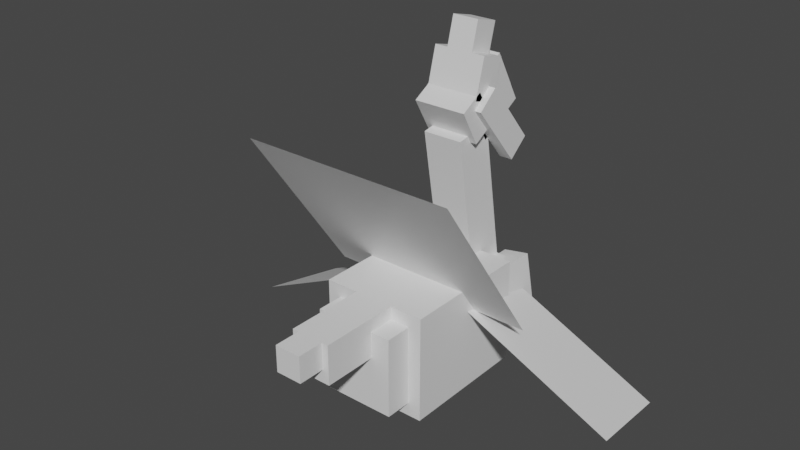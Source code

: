 # Source: cresselia.blend  (saved by Blender 2.81.16; exported with 4.5.12 LTS)
import bpy
from mathutils import Matrix  # noqa: F401  (used for matrix-valued properties, if any)

bpy.ops.wm.read_factory_settings(use_empty=True)
scene = bpy.context.scene
scene.name = 'Scene'

# ---- collections
col_collection = bpy.data.collections.new('Collection'); scene.collection.children.link(col_collection)

# ---- materials (node trees are filled in below, after node groups)
mat_default_obj = bpy.data.materials.new('Default OBJ')
mat_default_obj.use_transparent_shadow = False

# ---- material node trees
mat_default_obj.use_nodes = True; mat_default_obj.node_tree.nodes.clear()
_N = mat_default_obj.node_tree.nodes; _L = mat_default_obj.node_tree.links
n0 = _N.new('ShaderNodeOutputMaterial'); n0.name = 'Material Output'; n0.location = (300, 300)
n1 = _N.new('ShaderNodeBsdfPrincipled'); n1.name = 'Principled BSDF'; n1.location = (10, 300)
n1.distribution = 'GGX'
n1.subsurface_method = 'BURLEY'
n1.inputs[3].default_value = 1.45
n1.inputs[27].default_value = (0.0, 0.0, 0.0, 1.0)
n1.inputs[28].default_value = 1.0
_L.new(n1.outputs[0], n0.inputs[0])
n0.is_active_output = True

# ---- world
world_world = bpy.data.worlds.new('World'); scene.world = world_world
world_world.use_nodes = True; world_world.node_tree.nodes.clear()
_N = world_world.node_tree.nodes; _L = world_world.node_tree.links
n0 = _N.new('ShaderNodeOutputWorld'); n0.name = 'World Output'; n0.location = (300, 300)
n1 = _N.new('ShaderNodeBackground'); n1.name = 'Background'; n1.location = (10, 300)
n1.inputs[0].default_value = (0.05088, 0.05088, 0.05088, 1.0)
_L.new(n1.outputs[0], n0.inputs[0])
n0.is_active_output = True
world_world.color = (0.05088, 0.05088, 0.05088)
world_world.use_sun_shadow = False
world_world.sun_shadow_jitter_overblur = 0.0

# ---- meshes
me_head = bpy.data.meshes.new('Head')
me_head.from_pydata([(0.09375, -0.1666, -0.04688), (-0.09375, -0.1666, -0.04688), (-0.09375, -0.04157, -0.2634), (0.09375, -0.04157, -0.2634), (-0.09375, 0.04994, 0.07812), (0.09375, 0.04994, 0.07812), (0.09375, 0.1749, -0.1384), (-0.09375, 0.1749, -0.1384)], [], [(0, 1, 2, 3), (4, 5, 6, 7), (3, 2, 7, 6), (5, 4, 1, 0), (5, 0, 3, 6), (1, 4, 7, 2)])
_uv = me_head.uv_layers.new(name='UVMap')
_uv.uv.foreach_set('vector', [0.03125, 0.125, 0.05469, 0.125, 0.05469, 0.1875, 0.03125, 0.1875, 0.08594, 0.125, 0.1094, 0.125, 0.1094, 0.1875, 0.08594, 0.1875, 0.03125, 0.1875, 0.05469, 0.1875, 0.05469, 0.25, 0.03125, 0.25, 0.05469, 0.1875, 0.07812, 0.1875, 0.07812, 0.25, 0.05469, 0.25, 0.0, 0.125, 0.03125, 0.125, 0.03125, 0.1875, 0.0, 0.1875, 0.05469, 0.125, 0.08594, 0.125, 0.08594, 0.1875, 0.05469, 0.1875])
me_head.materials.append(mat_default_obj)
me_head.use_remesh_fix_poles = True
me_head.use_remesh_preserve_attributes = False
me_head.use_mirror_vertex_groups = False
me_head.update()
me_crownleft = bpy.data.meshes.new('CrownLeft')
me_crownleft.from_pydata([(0.03125, -0.1035, -0.1684), (-0.03125, -0.1035, -0.1684), (-0.03125, 0.1838, 0.07264), (0.03125, 0.1838, 0.07264), (-0.03125, -0.1838, -0.07264), (0.03125, -0.1838, -0.07264), (0.03125, 0.1035, 0.1684), (-0.03125, 0.1035, 0.1684)], [], [(0, 1, 2, 3), (4, 5, 6, 7), (3, 2, 7, 6), (5, 4, 1, 0), (5, 0, 3, 6), (1, 4, 7, 2)])
_uv = me_crownleft.uv_layers.new(name='UVMap')
_uv.uv.foreach_set('vector', [0.8828, 0.875, 0.8906, 0.875, 0.8906, 0.9688, 0.8828, 0.9688, 0.9062, 0.875, 0.9141, 0.875, 0.9141, 0.9688, 0.9062, 0.9688, 0.8828, 0.9688, 0.8906, 0.9688, 0.8906, 1.0, 0.8828, 1.0, 0.8906, 0.9688, 0.8984, 0.9688, 0.8984, 1.0, 0.8906, 1.0, 0.8672, 0.875, 0.8828, 0.875, 0.8828, 0.9688, 0.8672, 0.9688, 0.8906, 0.875, 0.9062, 0.875, 0.9062, 0.9688, 0.8906, 0.9688])
me_crownleft.materials.append(mat_default_obj)
me_crownleft.use_remesh_fix_poles = True
me_crownleft.use_remesh_preserve_attributes = False
me_crownleft.use_mirror_vertex_groups = False
me_crownleft.update()
me_crownright = bpy.data.meshes.new('CrownRight')
me_crownright.from_pydata([(0.03125, -0.1035, -0.1684), (-0.03125, -0.1035, -0.1684), (-0.03125, 0.1838, 0.07264), (0.03125, 0.1838, 0.07264), (-0.03125, -0.1838, -0.07264), (0.03125, -0.1838, -0.07264), (0.03125, 0.1035, 0.1684), (-0.03125, 0.1035, 0.1684)], [], [(0, 1, 2, 3), (4, 5, 6, 7), (3, 2, 7, 6), (5, 4, 1, 0), (5, 0, 3, 6), (1, 4, 7, 2)])
_uv = me_crownright.uv_layers.new(name='UVMap')
_uv.uv.foreach_set('vector', [0.8828, 0.875, 0.8906, 0.875, 0.8906, 0.9688, 0.8828, 0.9688, 0.9062, 0.875, 0.9141, 0.875, 0.9141, 0.9688, 0.9062, 0.9688, 0.8828, 0.9688, 0.8906, 0.9688, 0.8906, 1.0, 0.8828, 1.0, 0.8906, 0.9688, 0.8984, 0.9688, 0.8984, 1.0, 0.8906, 1.0, 0.8672, 0.875, 0.8828, 0.875, 0.8828, 0.9688, 0.8672, 0.9688, 0.8906, 0.875, 0.9062, 0.875, 0.9062, 0.9688, 0.8906, 0.9688])
me_crownright.materials.append(mat_default_obj)
me_crownright.use_remesh_fix_poles = True
me_crownright.use_remesh_preserve_attributes = False
me_crownright.use_mirror_vertex_groups = False
me_crownright.update()
me_headgem = bpy.data.meshes.new('HeadGem')
me_headgem.from_pydata([(0.0625, -0.07639, -0.1031), (-0.0625, -0.07639, -0.1031), (-0.0625, 0.01736, -0.2654), (0.0625, 0.01736, -0.2654), (-0.0625, 0.08599, -0.009315), (0.0625, 0.08599, -0.009315), (0.0625, 0.1797, -0.1717), (-0.0625, 0.1797, -0.1717)], [], [(0, 1, 2, 3), (4, 5, 6, 7), (3, 2, 7, 6), (5, 4, 1, 0), (5, 0, 3, 6), (1, 4, 7, 2)])
_uv = me_headgem.uv_layers.new(name='UVMap')
_uv.uv.foreach_set('vector', [0.8125, 0.9062, 0.8281, 0.9062, 0.8281, 0.9531, 0.8125, 0.9531, 0.8516, 0.9062, 0.8672, 0.9062, 0.8672, 0.9531, 0.8516, 0.9531, 0.8125, 0.9531, 0.8281, 0.9531, 0.8281, 1.0, 0.8125, 1.0, 0.8281, 0.9531, 0.8438, 0.9531, 0.8438, 1.0, 0.8281, 1.0, 0.7891, 0.9062, 0.8125, 0.9062, 0.8125, 0.9531, 0.7891, 0.9531, 0.8281, 0.9062, 0.8516, 0.9062, 0.8516, 0.9531, 0.8281, 0.9531])
me_headgem.materials.append(mat_default_obj)
me_headgem.use_remesh_fix_poles = True
me_headgem.use_remesh_preserve_attributes = False
me_headgem.use_mirror_vertex_groups = False
me_headgem.update()
me_nose = bpy.data.meshes.new('Nose')
me_nose.from_pydata([(0.0625, -0.08805, -0.007703), (-0.0625, -0.08805, -0.007703), (-0.0625, 0.007704, -0.08805), (0.0625, 0.007704, -0.08805), (-0.0625, -0.007704, 0.08805), (0.0625, -0.007704, 0.08805), (0.0625, 0.08805, 0.007704), (-0.0625, 0.08805, 0.007704)], [], [(0, 1, 2, 3), (4, 5, 6, 7), (3, 2, 7, 6), (5, 4, 1, 0), (5, 0, 3, 6), (1, 4, 7, 2)])
_uv = me_nose.uv_layers.new(name='UVMap')
_uv.uv.foreach_set('vector', [0.8203, 0.8438, 0.8359, 0.8438, 0.8359, 0.875, 0.8203, 0.875, 0.8516, 0.8438, 0.8672, 0.8438, 0.8672, 0.875, 0.8516, 0.875, 0.8203, 0.875, 0.8359, 0.875, 0.8359, 0.9062, 0.8203, 0.9062, 0.8359, 0.875, 0.8516, 0.875, 0.8516, 0.9062, 0.8359, 0.9062, 0.8047, 0.8438, 0.8203, 0.8438, 0.8203, 0.875, 0.8047, 0.875, 0.8359, 0.8438, 0.8516, 0.8438, 0.8516, 0.875, 0.8359, 0.875])
me_nose.materials.append(mat_default_obj)
me_nose.use_remesh_fix_poles = True
me_nose.use_remesh_preserve_attributes = False
me_nose.use_mirror_vertex_groups = False
me_nose.update()
me_crownmiddle = bpy.data.meshes.new('CrownMiddle')
me_crownmiddle.from_pydata([(0.125, -0.1067, -0.03611), (-0.125, -0.1067, -0.03611), (-0.125, 0.07438, -0.08463), (0.125, 0.07438, -0.08463), (-0.125, -0.07438, 0.08464), (0.125, -0.07438, 0.08464), (0.125, 0.1067, 0.03611), (-0.125, 0.1067, 0.03611)], [], [(0, 1, 2, 3), (4, 5, 6, 7), (3, 2, 7, 6), (5, 4, 1, 0), (5, 0, 3, 6), (1, 4, 7, 2)])
_uv = me_crownmiddle.uv_layers.new(name='UVMap')
_uv.uv.foreach_set('vector', [0.9219, 0.7969, 0.9531, 0.7969, 0.9531, 0.8438, 0.9219, 0.8438, 0.9688, 0.7969, 1.0, 0.7969, 1.0, 0.8438, 0.9688, 0.8438, 0.9219, 0.8438, 0.9531, 0.8438, 0.9531, 0.875, 0.9219, 0.875, 0.9531, 0.8438, 0.9844, 0.8438, 0.9844, 0.875, 0.9531, 0.875, 0.9062, 0.7969, 0.9219, 0.7969, 0.9219, 0.8438, 0.9062, 0.8438, 0.9531, 0.7969, 0.9688, 0.7969, 0.9688, 0.8438, 0.9531, 0.8438])
me_crownmiddle.materials.append(mat_default_obj)
me_crownmiddle.use_remesh_fix_poles = True
me_crownmiddle.use_remesh_preserve_attributes = False
me_crownmiddle.use_mirror_vertex_groups = False
me_crownmiddle.update()
me_crowntop = bpy.data.meshes.new('CrownTop')
me_crowntop.from_pydata([(0.0625, -0.1671, -0.01993), (-0.0625, -0.1671, -0.01993), (-0.0625, 0.1347, -0.1008), (0.0625, 0.1347, -0.1008), (-0.0625, -0.1347, 0.1008), (0.0625, -0.1347, 0.1008), (0.0625, 0.1671, 0.01993), (-0.0625, 0.1671, 0.01993)], [], [(0, 1, 2, 3), (4, 5, 6, 7), (3, 2, 7, 6), (5, 4, 1, 0), (5, 0, 3, 6), (1, 4, 7, 2)])
_uv = me_crowntop.uv_layers.new(name='UVMap')
_uv.uv.foreach_set('vector', [0.9297, 0.8906, 0.9453, 0.8906, 0.9453, 0.9688, 0.9297, 0.9688, 0.9609, 0.8906, 0.9766, 0.8906, 0.9766, 0.9688, 0.9609, 0.9688, 0.9297, 0.9688, 0.9453, 0.9688, 0.9453, 1.0, 0.9297, 1.0, 0.9453, 0.9688, 0.9609, 0.9688, 0.9609, 1.0, 0.9453, 1.0, 0.9141, 0.8906, 0.9297, 0.8906, 0.9297, 0.9688, 0.9141, 0.9688, 0.9453, 0.8906, 0.9609, 0.8906, 0.9609, 0.9688, 0.9453, 0.9688])
me_crowntop.materials.append(mat_default_obj)
me_crowntop.use_remesh_fix_poles = True
me_crowntop.use_remesh_preserve_attributes = False
me_crowntop.use_mirror_vertex_groups = False
me_crowntop.update()
me_neck = bpy.data.meshes.new('Neck')
me_neck.from_pydata([(0.09375, -0.3222, -0.152), (-0.09375, -0.3222, -0.152), (-0.09375, 0.3548, -0.03263), (0.09375, 0.3548, -0.03263), (-0.09375, -0.3548, 0.03263), (0.09375, -0.3548, 0.03263), (0.09375, 0.3222, 0.152), (-0.09375, 0.3222, 0.152)], [], [(0, 1, 2, 3), (4, 5, 6, 7), (3, 2, 7, 6), (5, 4, 1, 0), (5, 0, 3, 6), (1, 4, 7, 2)])
_uv = me_neck.uv_layers.new(name='UVMap')
_uv.uv.foreach_set('vector', [0.3359, 0.7812, 0.3594, 0.7812, 0.3594, 0.9531, 0.3359, 0.9531, 0.3828, 0.7812, 0.4062, 0.7812, 0.4062, 0.9531, 0.3828, 0.9531, 0.3359, 0.9531, 0.3594, 0.9531, 0.3594, 1.0, 0.3359, 1.0, 0.3594, 0.9531, 0.3828, 0.9531, 0.3828, 1.0, 0.3594, 1.0, 0.3125, 0.7812, 0.3359, 0.7812, 0.3359, 0.9531, 0.3125, 0.9531, 0.3594, 0.7812, 0.3828, 0.7812, 0.3828, 0.9531, 0.3594, 0.9531])
me_neck.materials.append(mat_default_obj)
me_neck.use_remesh_fix_poles = True
me_neck.use_remesh_preserve_attributes = False
me_neck.use_mirror_vertex_groups = False
me_neck.update()
me_body1 = bpy.data.meshes.new('Body1')
me_body1.from_pydata([(0.25, -0.25, -0.3125), (-0.25, -0.25, -0.3125), (-0.25, 0.25, -0.3125), (0.25, 0.25, -0.3125), (-0.25, -0.25, 0.3125), (0.25, -0.25, 0.3125), (0.25, 0.25, 0.3125), (-0.25, 0.25, 0.3125)], [], [(0, 1, 2, 3), (4, 5, 6, 7), (3, 2, 7, 6), (5, 4, 1, 0), (5, 0, 3, 6), (1, 4, 7, 2)])
_uv = me_body1.uv_layers.new(name='UVMap')
_uv.uv.foreach_set('vector', [0.07812, 0.4062, 0.1406, 0.4062, 0.1406, 0.5312, 0.07812, 0.5312, 0.2188, 0.4062, 0.2812, 0.4062, 0.2812, 0.5312, 0.2188, 0.5312, 0.07812, 0.5312, 0.1406, 0.5312, 0.1406, 0.6875, 0.07812, 0.6875, 0.1406, 0.5312, 0.2031, 0.5312, 0.2031, 0.6875, 0.1406, 0.6875, 0.0, 0.4062, 0.07812, 0.4062, 0.07812, 0.5312, 0.0, 0.5312, 0.1406, 0.4062, 0.2188, 0.4062, 0.2188, 0.5312, 0.1406, 0.5312])
me_body1.materials.append(mat_default_obj)
me_body1.use_remesh_fix_poles = True
me_body1.use_remesh_preserve_attributes = False
me_body1.use_mirror_vertex_groups = False
me_body1.update()
me_tail1 = bpy.data.meshes.new('Tail1')
me_tail1.from_pydata([(0.09375, -0.09375, -0.1875), (-0.09375, -0.09375, -0.1875), (-0.09375, 0.09375, -0.1875), (0.09375, 0.09375, -0.1875), (-0.09375, -0.09375, 0.1875), (0.09375, -0.09375, 0.1875), (0.09375, 0.09375, 0.1875), (-0.09375, 0.09375, 0.1875)], [], [(0, 1, 2, 3), (4, 5, 6, 7), (3, 2, 7, 6), (5, 4, 1, 0), (5, 0, 3, 6), (1, 4, 7, 2)])
_uv = me_tail1.uv_layers.new(name='UVMap')
_uv.uv.foreach_set('vector', [0.125, 0.2656, 0.1484, 0.2656, 0.1484, 0.3125, 0.125, 0.3125, 0.1953, 0.2656, 0.2188, 0.2656, 0.2188, 0.3125, 0.1953, 0.3125, 0.125, 0.3125, 0.1484, 0.3125, 0.1484, 0.4062, 0.125, 0.4062, 0.1484, 0.3125, 0.1719, 0.3125, 0.1719, 0.4062, 0.1484, 0.4062, 0.07812, 0.2656, 0.125, 0.2656, 0.125, 0.3125, 0.07812, 0.3125, 0.1484, 0.2656, 0.1953, 0.2656, 0.1953, 0.3125, 0.1484, 0.3125])
me_tail1.materials.append(mat_default_obj)
me_tail1.use_remesh_fix_poles = True
me_tail1.use_remesh_preserve_attributes = False
me_tail1.use_mirror_vertex_groups = False
me_tail1.update()
me_body2 = bpy.data.meshes.new('Body2')
me_body2.from_pydata([(0.1875, -0.1875, -0.4375), (-0.1875, -0.1875, -0.4375), (-0.1875, 0.1875, -0.4375), (0.1875, 0.1875, -0.4375), (-0.1875, -0.1875, 0.4375), (0.1875, -0.1875, 0.4375), (0.1875, 0.1875, 0.4375), (-0.1875, 0.1875, 0.4375)], [], [(0, 1, 2, 3), (4, 5, 6, 7), (3, 2, 7, 6), (5, 4, 1, 0), (5, 0, 3, 6), (1, 4, 7, 2)])
_uv = me_body2.uv_layers.new(name='UVMap')
_uv.uv.foreach_set('vector', [0.1094, 0.6875, 0.1562, 0.6875, 0.1562, 0.7812, 0.1094, 0.7812, 0.2656, 0.6875, 0.3125, 0.6875, 0.3125, 0.7812, 0.2656, 0.7812, 0.1094, 0.7812, 0.1562, 0.7812, 0.1562, 1.0, 0.1094, 1.0, 0.1562, 0.7812, 0.2031, 0.7812, 0.2031, 1.0, 0.1562, 1.0, 0.0, 0.6875, 0.1094, 0.6875, 0.1094, 0.7812, 0.0, 0.7812, 0.1562, 0.6875, 0.2656, 0.6875, 0.2656, 0.7812, 0.1562, 0.7812])
me_body2.materials.append(mat_default_obj)
me_body2.use_remesh_fix_poles = True
me_body2.use_remesh_preserve_attributes = False
me_body2.use_mirror_vertex_groups = False
me_body2.update()
me_tail2 = bpy.data.meshes.new('Tail2')
me_tail2.from_pydata([(0.0625, -0.0625, -0.25), (-0.0625, -0.0625, -0.25), (-0.0625, 0.0625, -0.25), (0.0625, 0.0625, -0.25), (-0.0625, -0.0625, 0.25), (0.0625, -0.0625, 0.25), (0.0625, 0.0625, 0.25), (-0.0625, 0.0625, 0.25)], [], [(0, 1, 2, 3), (4, 5, 6, 7), (3, 2, 7, 6), (5, 4, 1, 0), (5, 0, 3, 6), (1, 4, 7, 2)])
_uv = me_tail2.uv_layers.new(name='UVMap')
_uv.uv.foreach_set('vector', [0.2812, 0.25, 0.2969, 0.25, 0.2969, 0.2812, 0.2812, 0.2812, 0.3594, 0.25, 0.375, 0.25, 0.375, 0.2812, 0.3594, 0.2812, 0.2812, 0.2812, 0.2969, 0.2812, 0.2969, 0.4062, 0.2812, 0.4062, 0.2969, 0.2812, 0.3125, 0.2812, 0.3125, 0.4062, 0.2969, 0.4062, 0.2188, 0.25, 0.2812, 0.25, 0.2812, 0.2812, 0.2188, 0.2812, 0.2969, 0.25, 0.3594, 0.25, 0.3594, 0.2812, 0.2969, 0.2812])
me_tail2.materials.append(mat_default_obj)
me_tail2.use_remesh_fix_poles = True
me_tail2.use_remesh_preserve_attributes = False
me_tail2.use_mirror_vertex_groups = False
me_tail2.update()
me_lefthand = bpy.data.meshes.new('LeftHand')
me_lefthand.from_pydata([(0.03984, -0.134, -0.09375), (-0.08326, -0.1122, -0.09375), (-0.03984, 0.134, -0.09375), (0.08326, 0.1122, -0.09375), (-0.08326, -0.1122, 0.09375), (0.03984, -0.134, 0.09375), (0.08326, 0.1122, 0.09375), (-0.03984, 0.134, 0.09375)], [], [(0, 1, 2, 3), (4, 5, 6, 7), (3, 2, 7, 6), (5, 4, 1, 0), (5, 0, 3, 6), (1, 4, 7, 2)])
_uv = me_lefthand.uv_layers.new(name='UVMap')
_uv.uv.foreach_set('vector', [0.02344, 0.2969, 0.03906, 0.2969, 0.03906, 0.3594, 0.02344, 0.3594, 0.0625, 0.2969, 0.07812, 0.2969, 0.07812, 0.3594, 0.0625, 0.3594, 0.02344, 0.3594, 0.03906, 0.3594, 0.03906, 0.4062, 0.02344, 0.4062, 0.03906, 0.3594, 0.05469, 0.3594, 0.05469, 0.4062, 0.03906, 0.4062, 0.0, 0.2969, 0.02344, 0.2969, 0.02344, 0.3594, 0.0, 0.3594, 0.03906, 0.2969, 0.0625, 0.2969, 0.0625, 0.3594, 0.03906, 0.3594])
me_lefthand.materials.append(mat_default_obj)
me_lefthand.use_remesh_fix_poles = True
me_lefthand.use_remesh_preserve_attributes = False
me_lefthand.use_mirror_vertex_groups = False
me_lefthand.update()
me_righthand = bpy.data.meshes.new('RightHand')
me_righthand.from_pydata([(0.08326, -0.1122, -0.09375), (-0.03984, -0.134, -0.09375), (-0.08326, 0.1122, -0.09375), (0.03984, 0.134, -0.09375), (-0.03984, -0.134, 0.09375), (0.08326, -0.1122, 0.09375), (0.03984, 0.134, 0.09375), (-0.08326, 0.1122, 0.09375)], [], [(0, 1, 2, 3), (4, 5, 6, 7), (3, 2, 7, 6), (5, 4, 1, 0), (5, 0, 3, 6), (1, 4, 7, 2)])
_uv = me_righthand.uv_layers.new(name='UVMap')
_uv.uv.foreach_set('vector', [0.03906, 0.2969, 0.02344, 0.2969, 0.02344, 0.3594, 0.03906, 0.3594, 0.07812, 0.2969, 0.0625, 0.2969, 0.0625, 0.3594, 0.07812, 0.3594, 0.03906, 0.3594, 0.02344, 0.3594, 0.02344, 0.4062, 0.03906, 0.4062, 0.05469, 0.3594, 0.03906, 0.3594, 0.03906, 0.4062, 0.05469, 0.4062, 0.0625, 0.2969, 0.03906, 0.2969, 0.03906, 0.3594, 0.0625, 0.3594, 0.02344, 0.2969, 0.0, 0.2969, 0.0, 0.3594, 0.02344, 0.3594])
me_righthand.materials.append(mat_default_obj)
me_righthand.use_remesh_fix_poles = True
me_righthand.use_remesh_preserve_attributes = False
me_righthand.use_mirror_vertex_groups = False
me_righthand.update()
me_crownbase = bpy.data.meshes.new('CrownBase')
me_crownbase.from_pydata([(0.125, -0.04994, -0.101), (-0.125, -0.04994, -0.101), (-0.125, 0.1124, -0.007252), (0.125, 0.1124, -0.007252), (-0.125, -0.1124, 0.007251), (0.125, -0.1124, 0.007251), (0.125, 0.04994, 0.101), (-0.125, 0.04994, 0.101)], [], [(0, 1, 2, 3), (4, 5, 6, 7), (3, 2, 7, 6), (5, 4, 1, 0), (5, 0, 3, 6), (1, 4, 7, 2)])
_uv = me_crownbase.uv_layers.new(name='UVMap')
_uv.uv.foreach_set('vector', [0.9219, 0.7969, 0.9531, 0.7969, 0.9531, 0.8438, 0.9219, 0.8438, 0.9688, 0.7969, 1.0, 0.7969, 1.0, 0.8438, 0.9688, 0.8438, 0.9219, 0.8438, 0.9531, 0.8438, 0.9531, 0.875, 0.9219, 0.875, 0.9531, 0.8438, 0.9844, 0.8438, 0.9844, 0.875, 0.9531, 0.875, 0.9062, 0.7969, 0.9219, 0.7969, 0.9219, 0.8438, 0.9062, 0.8438, 0.9531, 0.7969, 0.9688, 0.7969, 0.9688, 0.8438, 0.9531, 0.8438])
me_crownbase.materials.append(mat_default_obj)
me_crownbase.use_remesh_fix_poles = True
me_crownbase.use_remesh_preserve_attributes = False
me_crownbase.use_mirror_vertex_groups = False
me_crownbase.update()
me_backring = bpy.data.meshes.new('BackRing')
me_backring.from_pydata([(0.5, 0.0, 0.0), (-0.5, 0.0, 0.0), (-0.5, 0.768, 0.5377), (0.5, 0.768, 0.5377)], [], [(1, 0, 3, 2)])
_uv = me_backring.uv_layers.new(name='UVMap')
_uv.uv.foreach_set('vector', [0.4375, 0.0, 0.5625, 0.0, 0.5625, 0.2344, 0.4375, 0.2344])
me_backring.materials.append(mat_default_obj)
me_backring.use_remesh_fix_poles = True
me_backring.use_remesh_preserve_attributes = False
me_backring.use_mirror_vertex_groups = False
me_backring.update()
me_leftring = bpy.data.meshes.new('LeftRing')
me_leftring.from_pydata([(0.01605, -0.03443, -0.2154), (-0.7203, -0.3778, -0.2154), (-0.7524, -0.309, 0.2154), (-0.01605, 0.03443, 0.2154)], [], [(3, 2, 1, 0)])
_uv = me_leftring.uv_layers.new(name='UVMap')
_uv.uv.foreach_set('vector', [0.1562, 0.0, 0.2578, 0.0, 0.2578, 0.1094, 0.1562, 0.1094])
me_leftring.materials.append(mat_default_obj)
me_leftring.use_remesh_fix_poles = True
me_leftring.use_remesh_preserve_attributes = False
me_leftring.use_mirror_vertex_groups = False
me_leftring.update()
me_rightring = bpy.data.meshes.new('RightRing')
me_rightring.from_pydata([(-0.01605, -0.03443, -0.2154), (0.7203, -0.3778, -0.2154), (0.7524, -0.309, 0.2154), (0.01605, 0.03443, 0.2154)], [], [(3, 2, 1, 0)])
_uv = me_rightring.uv_layers.new(name='UVMap')
_uv.uv.foreach_set('vector', [0.1562, 0.0, 0.2578, 0.0, 0.2578, 0.1094, 0.1562, 0.1094])
me_rightring.materials.append(mat_default_obj)
me_rightring.use_remesh_fix_poles = True
me_rightring.use_remesh_preserve_attributes = False
me_rightring.use_mirror_vertex_groups = False
me_rightring.update()

# ---- objects
ob_head = bpy.data.objects.new('Head', me_head)
ob_crownleft = bpy.data.objects.new('CrownLeft', me_crownleft)
ob_crownright = bpy.data.objects.new('CrownRight', me_crownright)
ob_headgem = bpy.data.objects.new('HeadGem', me_headgem)
ob_nose = bpy.data.objects.new('Nose', me_nose)
ob_crownmiddle = bpy.data.objects.new('CrownMiddle', me_crownmiddle)
ob_crowntop = bpy.data.objects.new('CrownTop', me_crowntop)
ob_neck = bpy.data.objects.new('Neck', me_neck)
ob_body1 = bpy.data.objects.new('Body1', me_body1)
ob_tail1 = bpy.data.objects.new('Tail1', me_tail1)
ob_body2 = bpy.data.objects.new('Body2', me_body2)
ob_tail2 = bpy.data.objects.new('Tail2', me_tail2)
ob_lefthand = bpy.data.objects.new('LeftHand', me_lefthand)
ob_righthand = bpy.data.objects.new('RightHand', me_righthand)
ob_crownbase = bpy.data.objects.new('CrownBase', me_crownbase)
ob_backring = bpy.data.objects.new('BackRing', me_backring)
ob_leftring = bpy.data.objects.new('LeftRing', me_leftring)
ob_rightring = bpy.data.objects.new('RightRing', me_rightring)

# ---- transforms, parenting, visibility, modifiers, constraints
ob_head.parent = ob_body1
ob_head.matrix_parent_inverse = Matrix(((1.0, 0.0, 0.0, -0.0), (0.0, -1.629e-07, 1.0, -0.2762), (-0.0, -1.0, -1.629e-07, -0.1875), (-0.0, 0.0, -0.0, 1.0)))
ob_head.location = (0.0, 0.07813, 1.226)
ob_head.rotation_euler = (1.571, -0.0, 0.0)
ob_head.lineart.crease_threshold = 0.0
ob_crownleft.parent = ob_head
ob_crownleft.matrix_parent_inverse = Matrix(((1.0, 0.0, 0.0, -0.0), (0.0, -1.629e-07, 1.0, -1.226), (0.0, -1.0, -1.629e-07, 0.07813), (-0.0, 0.0, -0.0, 1.0)))
ob_crownleft.location = (-0.125, 0.1655, 1.132)
ob_crownleft.rotation_euler = (1.571, -0.0, 0.0)
ob_crownleft.lineart.crease_threshold = 0.0
ob_crownright.parent = ob_head
ob_crownright.matrix_parent_inverse = Matrix(((1.0, 0.0, 0.0, -0.0), (0.0, -1.629e-07, 1.0, -1.226), (0.0, -1.0, -1.629e-07, 0.07813), (-0.0, 0.0, -0.0, 1.0)))
ob_crownright.location = (0.125, 0.1655, 1.132)
ob_crownright.rotation_euler = (1.571, -0.0, 0.0)
ob_crownright.lineart.crease_threshold = 0.0
ob_headgem.parent = ob_head
ob_headgem.matrix_parent_inverse = Matrix(((1.0, 0.0, 0.0, -0.0), (0.0, -1.629e-07, 1.0, -1.226), (0.0, -1.0, -1.629e-07, 0.07813), (-0.0, 0.0, -0.0, 1.0)))
ob_headgem.location = (0.0, 0.07813, 1.226)
ob_headgem.rotation_euler = (1.571, -0.0, 0.0)
ob_headgem.lineart.crease_threshold = 0.0
ob_nose.parent = ob_head
ob_nose.matrix_parent_inverse = Matrix(((1.0, 0.0, 0.0, -0.0), (0.0, -1.629e-07, 1.0, -1.226), (0.0, -1.0, -1.629e-07, 0.07813), (-0.0, 0.0, -0.0, 1.0)))
ob_nose.location = (0.0, 0.2297, 1.146)
ob_nose.rotation_euler = (1.571, -0.0, 0.0)
ob_nose.lineart.crease_threshold = 0.0
ob_crownmiddle.parent = ob_head
ob_crownmiddle.matrix_parent_inverse = Matrix(((1.0, 0.0, 0.0, -0.0), (0.0, -1.629e-07, 1.0, -1.226), (0.0, -1.0, -1.629e-07, 0.07813), (-0.0, 0.0, -0.0, 1.0)))
ob_crownmiddle.location = (0.0, 0.08805, 1.349)
ob_crownmiddle.rotation_euler = (1.571, -0.0, 0.0)
ob_crownmiddle.lineart.crease_threshold = 0.0
ob_crowntop.parent = ob_head
ob_crowntop.matrix_parent_inverse = Matrix(((1.0, 0.0, 0.0, -0.0), (0.0, -1.629e-07, 1.0, -1.226), (0.0, -1.0, -1.629e-07, 0.07813), (-0.0, 0.0, -0.0, 1.0)))
ob_crowntop.location = (0.0, 0.1075, 1.421)
ob_crowntop.rotation_euler = (1.571, -0.0, 0.0)
ob_crowntop.lineart.crease_threshold = 0.0
ob_neck.parent = ob_body1
ob_neck.matrix_parent_inverse = Matrix(((1.0, 0.0, 0.0, -0.0), (0.0, -1.629e-07, 1.0, -0.2762), (-0.0, -1.0, -1.629e-07, -0.1875), (-0.0, 0.0, -0.0, 1.0)))
ob_neck.location = (0.0, 0.09862, 0.7839)
ob_neck.rotation_euler = (1.571, -0.0, 0.0)
ob_neck.lineart.crease_threshold = 0.0
ob_body1.location = (0.0, -0.1875, 0.2762)
ob_body1.rotation_euler = (1.571, -0.0, 0.0)
ob_body1.lineart.crease_threshold = 0.0
ob_tail1.parent = ob_body1
ob_tail1.matrix_parent_inverse = Matrix(((1.0, 0.0, 0.0, -0.0), (0.0, -1.629e-07, 1.0, -0.2762), (-0.0, -1.0, -1.629e-07, -0.1875), (-0.0, 0.0, -0.0, 1.0)))
ob_tail1.location = (0.0, -0.6875, 0.4325)
ob_tail1.rotation_euler = (1.571, -0.0, 0.0)
ob_tail1.lineart.crease_threshold = 0.0
ob_body2.parent = ob_body1
ob_body2.matrix_parent_inverse = Matrix(((1.0, 0.0, 0.0, -0.0), (0.0, -1.629e-07, 1.0, -0.2762), (-0.0, -1.0, -1.629e-07, -0.1875), (-0.0, 0.0, -0.0, 1.0)))
ob_body2.location = (0.0, -0.1875, 0.2762)
ob_body2.rotation_euler = (1.571, -0.0, 0.0)
ob_body2.lineart.crease_threshold = 0.0
ob_tail2.parent = ob_body1
ob_tail2.matrix_parent_inverse = Matrix(((1.0, 0.0, 0.0, -0.0), (0.0, -1.629e-07, 1.0, -0.2762), (-0.0, -1.0, -1.629e-07, -0.1875), (-0.0, 0.0, -0.0, 1.0)))
ob_tail2.location = (0.0, -0.75, 0.4637)
ob_tail2.rotation_euler = (1.571, -0.0, 0.0)
ob_tail2.lineart.crease_threshold = 0.0
ob_lefthand.parent = ob_body1
ob_lefthand.matrix_parent_inverse = Matrix(((1.0, 0.0, 0.0, -0.0), (0.0, -1.629e-07, 1.0, -0.2762), (-0.0, -1.0, -1.629e-07, -0.1875), (-0.0, 0.0, -0.0, 1.0)))
ob_lefthand.location = (-0.177, 0.2188, 0.3515)
ob_lefthand.rotation_euler = (1.571, -0.0, 0.0)
ob_lefthand.lineart.crease_threshold = 0.0
ob_righthand.parent = ob_body1
ob_righthand.matrix_parent_inverse = Matrix(((1.0, 0.0, 0.0, -0.0), (0.0, -1.629e-07, 1.0, -0.2762), (-0.0, -1.0, -1.629e-07, -0.1875), (-0.0, 0.0, -0.0, 1.0)))
ob_righthand.location = (0.1789, 0.2188, 0.3423)
ob_righthand.rotation_euler = (1.571, -0.0, 0.0)
ob_righthand.lineart.crease_threshold = 0.0
ob_crownbase.parent = ob_head
ob_crownbase.matrix_parent_inverse = Matrix(((1.0, 0.0, 0.0, -0.0), (0.0, -1.629e-07, 1.0, -1.226), (0.0, -1.0, -1.629e-07, 0.07813), (-0.0, 0.0, -0.0, 1.0)))
ob_crownbase.location = (0.0, 0.024, 1.195)
ob_crownbase.rotation_euler = (1.571, -0.0, 0.0)
ob_crownbase.lineart.crease_threshold = 0.0
ob_backring.parent = ob_body1
ob_backring.matrix_parent_inverse = Matrix(((1.0, 0.0, 0.0, -0.0), (0.0, -1.629e-07, 1.0, -0.2762), (-0.0, -1.0, -1.629e-07, -0.1875), (-0.0, 0.0, -0.0, 1.0)))
ob_backring.location = (0.0, -0.131, 0.3958)
ob_backring.rotation_euler = (1.571, -0.0, 0.0)
ob_backring.lineart.crease_threshold = 0.0
ob_leftring.parent = ob_body1
ob_leftring.matrix_parent_inverse = Matrix(((1.0, 0.0, 0.0, -0.0), (0.0, -1.629e-07, 1.0, -0.2762), (-0.0, -1.0, -1.629e-07, -0.1875), (-0.0, 0.0, -0.0, 1.0)))
ob_leftring.location = (-0.2036, 0.03457, 0.3919)
ob_leftring.rotation_euler = (1.571, -0.0, 0.0)
ob_leftring.lineart.crease_threshold = 0.0
ob_rightring.parent = ob_body1
ob_rightring.matrix_parent_inverse = Matrix(((1.0, 0.0, 0.0, -0.0), (0.0, -1.629e-07, 1.0, -0.2762), (-0.0, -1.0, -1.629e-07, -0.1875), (-0.0, 0.0, -0.0, 1.0)))
ob_rightring.location = (0.2036, 0.03457, 0.3919)
ob_rightring.rotation_euler = (1.571, -0.0, 0.0)
ob_rightring.lineart.crease_threshold = 0.0

# ---- collection membership
col_collection.objects.link(ob_head)
col_collection.objects.link(ob_crownleft)
col_collection.objects.link(ob_crownright)
col_collection.objects.link(ob_headgem)
col_collection.objects.link(ob_nose)
col_collection.objects.link(ob_crownmiddle)
col_collection.objects.link(ob_crowntop)
col_collection.objects.link(ob_neck)
col_collection.objects.link(ob_body1)
col_collection.objects.link(ob_tail1)
col_collection.objects.link(ob_body2)
col_collection.objects.link(ob_tail2)
col_collection.objects.link(ob_lefthand)
col_collection.objects.link(ob_righthand)
col_collection.objects.link(ob_crownbase)
col_collection.objects.link(ob_backring)
col_collection.objects.link(ob_leftring)
col_collection.objects.link(ob_rightring)

# ---- scene / render settings (as saved in the file)
scene.frame_start = 1; scene.frame_end = 250; scene.frame_set(1)
scene.render.engine = 'BLENDER_EEVEE_NEXT'
scene.cycles.use_denoising = False
scene.cycles.samples = 128
scene.cycles.sampling_pattern = 'TABULATED_SOBOL'
scene.cycles.use_adaptive_sampling = False
scene.cycles.use_light_tree = False
scene.view_settings.view_transform = 'Filmic'
bpy.context.view_layer.update()

# ---- added for rendering (the .blend has no active camera and no usable light): camera, sun
cam_auto = bpy.data.cameras.new('AutoCamera')
cam_auto.lens = 50.0
cam_auto.sensor_width = 36.0
cam_auto.clip_end = 1000.0
ob_auto_camera = bpy.data.objects.new('AutoCamera', cam_auto)
scene.collection.objects.link(ob_auto_camera)
ob_auto_camera.location = (2.6069, -3.45649, 2.88672)
ob_auto_camera.rotation_euler = (1.09748, -7.21219e-08, 0.694738)
scene.camera = ob_auto_camera
light_auto_sun = bpy.data.lights.new('AutoSun', 'SUN')
light_auto_sun.energy = 3.0
light_auto_sun.angle = 0.0523599
ob_auto_sun = bpy.data.objects.new('AutoSun', light_auto_sun)
scene.collection.objects.link(ob_auto_sun)
ob_auto_sun.rotation_euler = (0.872665, 0.174533, 0.523599)
bpy.context.view_layer.update()
